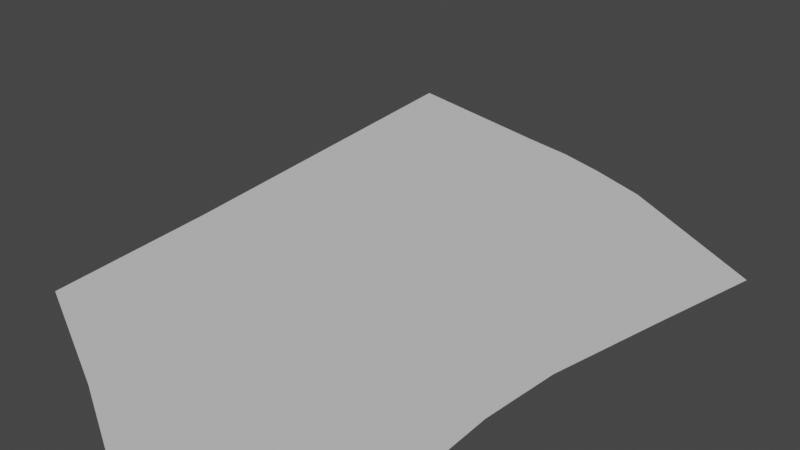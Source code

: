 # Source: palath_plot.blend  (saved by Blender 3.6.14; exported with 4.5.12 LTS)
import bpy
from mathutils import Matrix  # noqa: F401  (used for matrix-valued properties, if any)

bpy.ops.wm.read_factory_settings(use_empty=True)
scene = bpy.context.scene
scene.name = 'Scene'

# ---- collections
col_collection = bpy.data.collections.new('Collection'); scene.collection.children.link(col_collection)
col_plot_reference = bpy.data.collections.new('Plot_Reference'); col_collection.children.link(col_plot_reference)
col_floor_plan = bpy.data.collections.new('Floor_Plan'); col_collection.children.link(col_floor_plan)
col_ground_floors = bpy.data.collections.new('Ground_Floors'); col_collection.children.link(col_ground_floors)
col_base_models = bpy.data.collections.new('Base_Models'); col_collection.children.link(col_base_models)

# ---- node groups
ng_auto_smooth = bpy.data.node_groups.new('Auto Smooth', 'GeometryNodeTree')
_s = ng_auto_smooth.interface.new_socket(name='Geometry', in_out='OUTPUT', socket_type='NodeSocketGeometry')
_s = ng_auto_smooth.interface.new_socket(name='Geometry', in_out='INPUT', socket_type='NodeSocketGeometry')
_s = ng_auto_smooth.interface.new_socket(name='Angle', in_out='INPUT', socket_type='NodeSocketFloat')
_s.subtype = 'ANGLE'
_s.min_value = 0.0
_s.max_value = 3.142
ng_auto_smooth.is_modifier = True
_N = ng_auto_smooth.nodes; _L = ng_auto_smooth.links
n0 = _N.new('NodeGroupOutput'); n0.name = 'Group Output'; n0.location = (480, -100)
n1 = _N.new('NodeGroupInput'); n1.name = 'Group Input'; n1.location = (-420, -300)
n2 = _N.new('NodeGroupInput'); n2.name = 'Group Input.001'; n2.location = (-60, -100)
n3 = _N.new('GeometryNodeSetShadeSmooth'); n3.name = 'Set Shade Smooth'; n3.location = (120, -100)
n3.domain = 'EDGE'
n4 = _N.new('GeometryNodeSetShadeSmooth'); n4.name = 'Set Shade Smooth.001'; n4.location = (300, -100)
n5 = _N.new('GeometryNodeInputMeshEdgeAngle'); n5.name = 'Edge Angle'; n5.location = (-420, -220)
n6 = _N.new('GeometryNodeInputEdgeSmooth'); n6.name = 'Is Edge Smooth'; n6.location = (-60, -160)
n7 = _N.new('GeometryNodeInputShadeSmooth'); n7.name = 'Is Face Smooth'; n7.location = (-240, -340)
n8 = _N.new('FunctionNodeBooleanMath'); n8.name = 'Boolean Math'; n8.location = (-60, -220)
n9 = _N.new('FunctionNodeCompare'); n9.name = 'Compare'; n9.location = (-240, -180)
n9.operation = 'LESS_EQUAL'
_L.new(n5.outputs[0], n9.inputs[0])
_L.new(n4.outputs[0], n0.inputs[0])
_L.new(n1.outputs[1], n9.inputs[1])
_L.new(n9.outputs[0], n8.inputs[0])
_L.new(n7.outputs[0], n8.inputs[1])
_L.new(n2.outputs[0], n3.inputs[0])
_L.new(n6.outputs[0], n3.inputs[1])
_L.new(n3.outputs[0], n4.inputs[0])
_L.new(n8.outputs[0], n3.inputs[2])
n0.is_active_output = True

# ---- world
world_world = bpy.data.worlds.new('World'); scene.world = world_world
world_world.use_nodes = True; world_world.node_tree.nodes.clear()
_N = world_world.node_tree.nodes; _L = world_world.node_tree.links
n0 = _N.new('ShaderNodeOutputWorld'); n0.name = 'World Output'; n0.location = (300, 300)
n1 = _N.new('ShaderNodeBackground'); n1.name = 'Background'; n1.location = (10, 300)
n1.inputs[0].default_value = (0.05088, 0.05088, 0.05088, 1.0)
_L.new(n1.outputs[0], n0.inputs[0])
n0.is_active_output = True
world_world.color = (0.05088, 0.05088, 0.05088)
world_world.use_sun_shadow = False
world_world.sun_shadow_jitter_overblur = 0.0

# ---- cameras
cam_camera = bpy.data.cameras.new('Camera')
cam_camera.clip_end = 100.0
cam_camera.sensor_width = 58.0
cam_camera.ortho_scale = 7.314

# ---- lights
light_sun = bpy.data.lights.new('Sun', 'SUN')
light_sun.transmission_factor = 0.0
light_sun.angle = 0.3408
light_sun.energy = 1.51

# ---- meshes
me_mesh = bpy.data.meshes.new('Mesh')
me_mesh.from_pydata([(-18.34, 8.171, 0.0), (-9.916, 10.64, 0.0), (7.331, 16.2, 0.0), (11.33, 9.035, 0.0), (12.62, 6.841, 0.0), (13.59, 4.711, 0.0), (14.62, 2.001, 0.0), (16.04, -5.743, 0.0), (9.913, -6.13, 0.0), (3.37, -6.591, 0.0), (-0.7366, -7.356, 0.0), (-4.99, -8.655, 0.0), (-10.16, -10.9, 0.0), (-10.55, -9.614, 0.0), (-16.8, -4.274, 0.0), (-17.34, 1.669, 0.0)], [], [(0, 15, 14, 13, 12, 11, 10, 9, 8, 7, 6, 5, 4, 3, 2, 1)])
me_mesh.update()
me_mesh_001 = bpy.data.meshes.new('Mesh.001')
me_mesh_001.from_pydata([(-0.004851, -2.98e-08, 0.0), (-0.004806, 0.0006578, 0.0), (-0.004677, 0.001289, 0.0), (-0.004469, 0.001887, 0.0), (-0.004188, 0.002447, 0.0), (-0.00384, 0.002963, 0.0), (-0.003429, 0.003429, 0.0), (-0.002964, 0.003839, 0.0), (-0.002448, 0.004187, 0.0), (-0.001888, 0.004468, 0.0), (-0.001289, 0.004676, 0.0), (-0.0006579, 0.004805, 0.0), (0.0, 0.00485, 0.0), (0.0006579, 0.004805, 0.0), (0.001289, 0.004676, 0.0), (0.001888, 0.004468, 0.0), (0.002448, 0.004187, 0.0), (0.002964, 0.003839, 0.0), (0.003429, 0.003429, 0.0), (0.00384, 0.002963, 0.0), (0.004188, 0.002447, 0.0), (0.004469, 0.001887, 0.0), (0.004677, 0.001289, 0.0), (0.004806, 0.0006578, 0.0), (0.004851, -2.98e-08, 0.0), (0.004806, -0.0006578, 0.0), (0.004677, -0.001289, 0.0), (0.004469, -0.001887, 0.0), (0.004188, -0.002447, 0.0), (0.00384, -0.002963, 0.0), (0.003429, -0.003429, 0.0), (0.002964, -0.003839, 0.0), (0.002448, -0.004187, 0.0), (0.001888, -0.004468, 0.0), (0.001289, -0.004676, 0.0), (0.0006579, -0.004805, 0.0), (0.0, -0.00485, 0.0), (-0.0006579, -0.004805, 0.0), (-0.001289, -0.004676, 0.0), (-0.001888, -0.004468, 0.0), (-0.002448, -0.004187, 0.0), (-0.002964, -0.003839, 0.0), (-0.003429, -0.003429, 0.0), (-0.00384, -0.002963, 0.0), (-0.004188, -0.002447, 0.0), (-0.004469, -0.001887, 0.0), (-0.004677, -0.001289, 0.0), (-0.004806, -0.0006578, 0.0)], [(0, 1), (1, 2), (2, 3), (3, 4), (4, 5), (5, 6), (6, 7), (7, 8), (8, 9), (9, 10), (10, 11), (11, 12), (12, 13), (13, 14), (14, 15), (15, 16), (16, 17), (17, 18), (18, 19), (19, 20), (20, 21), (21, 22), (22, 23), (23, 24), (24, 25), (25, 26), (26, 27), (27, 28), (28, 29), (29, 30), (30, 31), (31, 32), (32, 33), (33, 34), (34, 35), (35, 36), (36, 37), (37, 38), (38, 39), (39, 40), (40, 41), (41, 42), (42, 43), (43, 44), (44, 45), (45, 46), (46, 47), (47, 0)], [])
me_mesh_001.update()
me_mesh_002 = bpy.data.meshes.new('Mesh.002')
me_mesh_002.from_pydata([(-0.003893, 0.002228, 0.0), (-0.00363, -0.002566, 0.0), (0.003962, -0.002278, 0.0), (0.003561, 0.002616, 0.0)], [(0, 1), (1, 2), (2, 3), (3, 0)], [])
me_mesh_002.update()

# ---- objects
ob_camera = bpy.data.objects.new('Camera', cam_camera)
ob_sun = bpy.data.objects.new('Sun', light_sun)
ob_house_handle = bpy.data.objects.new('House_Handle', None)
ob_plot_image = bpy.data.objects.new('Plot_Image', None)
ob_plot = bpy.data.objects.new('Plot', me_mesh)
ob_well = bpy.data.objects.new('Well', me_mesh_001)
ob_path3 = bpy.data.objects.new('path3', me_mesh_002)
ob_reference_ground_floor = bpy.data.objects.new('Reference_Ground_Floor', None)

# ---- transforms, parenting, visibility, modifiers, constraints
ob_camera.location = (-10.37, -15.55, 29.35)
ob_camera.rotation_euler = (0.747, -9.911e-08, -0.4049)
ob_camera.lock_rotations_4d = False
ob_camera.empty_display_type = 'ARROWS'
ob_camera.color = (0.0, 0.0, 0.0, 0.0)
ob_camera.display_type = 'WIRE'
ob_camera.lineart.crease_threshold = 0.0
ob_sun.location = (-9.127, 4.282, 9.448)
ob_house_handle.location = (0.0, 0.0, 0.0)
ob_plot_image.location = (0.5335, 1.14, 0.0)
ob_plot_image.scale = (16.61, 16.53, 16.61)
ob_plot_image.empty_display_type = 'IMAGE'
ob_plot_image.empty_display_size = 5.0
ob_plot.location = (-0.0973, 4.07, 0.0)
_m = ob_plot.modifiers.new('Auto Smooth', 'NODES')
_m.node_group = ng_auto_smooth
_gi = [s.identifier for s in ng_auto_smooth.interface.items_tree if s.item_type == 'SOCKET' and s.in_out == 'INPUT']
_m[_gi[1]] = 3.142  # 'Angle'
ob_well.location = (6.943, 10.53, 0.07986)
ob_well.scale = (246.2, 246.2, 2.99)
_m = ob_well.modifiers.new('Auto Smooth', 'NODES')
_m.node_group = ng_auto_smooth
_gi = [s.identifier for s in ng_auto_smooth.interface.items_tree if s.item_type == 'SOCKET' and s.in_out == 'INPUT']
_m[_gi[1]] = 3.142  # 'Angle'
ob_path3.location = (-1.279, 15.36, 0.1597)
ob_path3.scale = (246.2, 246.2, 1.0)
_m = ob_path3.modifiers.new('Auto Smooth', 'NODES')
_m.node_group = ng_auto_smooth
_gi = [s.identifier for s in ng_auto_smooth.interface.items_tree if s.item_type == 'SOCKET' and s.in_out == 'INPUT']
_m[_gi[1]] = 3.142  # 'Angle'
ob_reference_ground_floor.parent = ob_house_handle
ob_reference_ground_floor.matrix_parent_inverse = Matrix(((1.0, -0.0, 0.0, 0.6959), (-0.0, 1.0, -0.0, -5.45), (0.0, 0.0, 1.0, -0.6838), (-0.0, 0.0, -0.0, 1.0)))
ob_reference_ground_floor.location = (-0.7017, 5.423, 0.0)
ob_reference_ground_floor.scale = (2.685, 2.685, 2.685)
ob_reference_ground_floor.empty_display_type = 'IMAGE'
ob_reference_ground_floor.empty_display_size = 5.0
ob_reference_ground_floor.use_empty_image_alpha = True
ob_reference_ground_floor.color = (1.0, 1.0, 1.0, 0.4301)

# ---- collection membership
col_collection.objects.link(ob_camera)
col_collection.objects.link(ob_sun)
col_collection.objects.link(ob_house_handle)
col_plot_reference.objects.link(ob_plot_image)
col_plot_reference.objects.link(ob_plot)
col_plot_reference.objects.link(ob_well)
col_plot_reference.objects.link(ob_path3)
col_floor_plan.objects.link(ob_reference_ground_floor)

# ---- scene / render settings (as saved in the file)
scene.camera = ob_camera
scene.frame_start = 1; scene.frame_end = 250; scene.frame_set(1)
scene.render.engine = 'CYCLES'
scene.cycles.sampling_pattern = 'TABULATED_SOBOL'
scene.view_settings.view_transform = 'Filmic'
bpy.context.view_layer.update()
